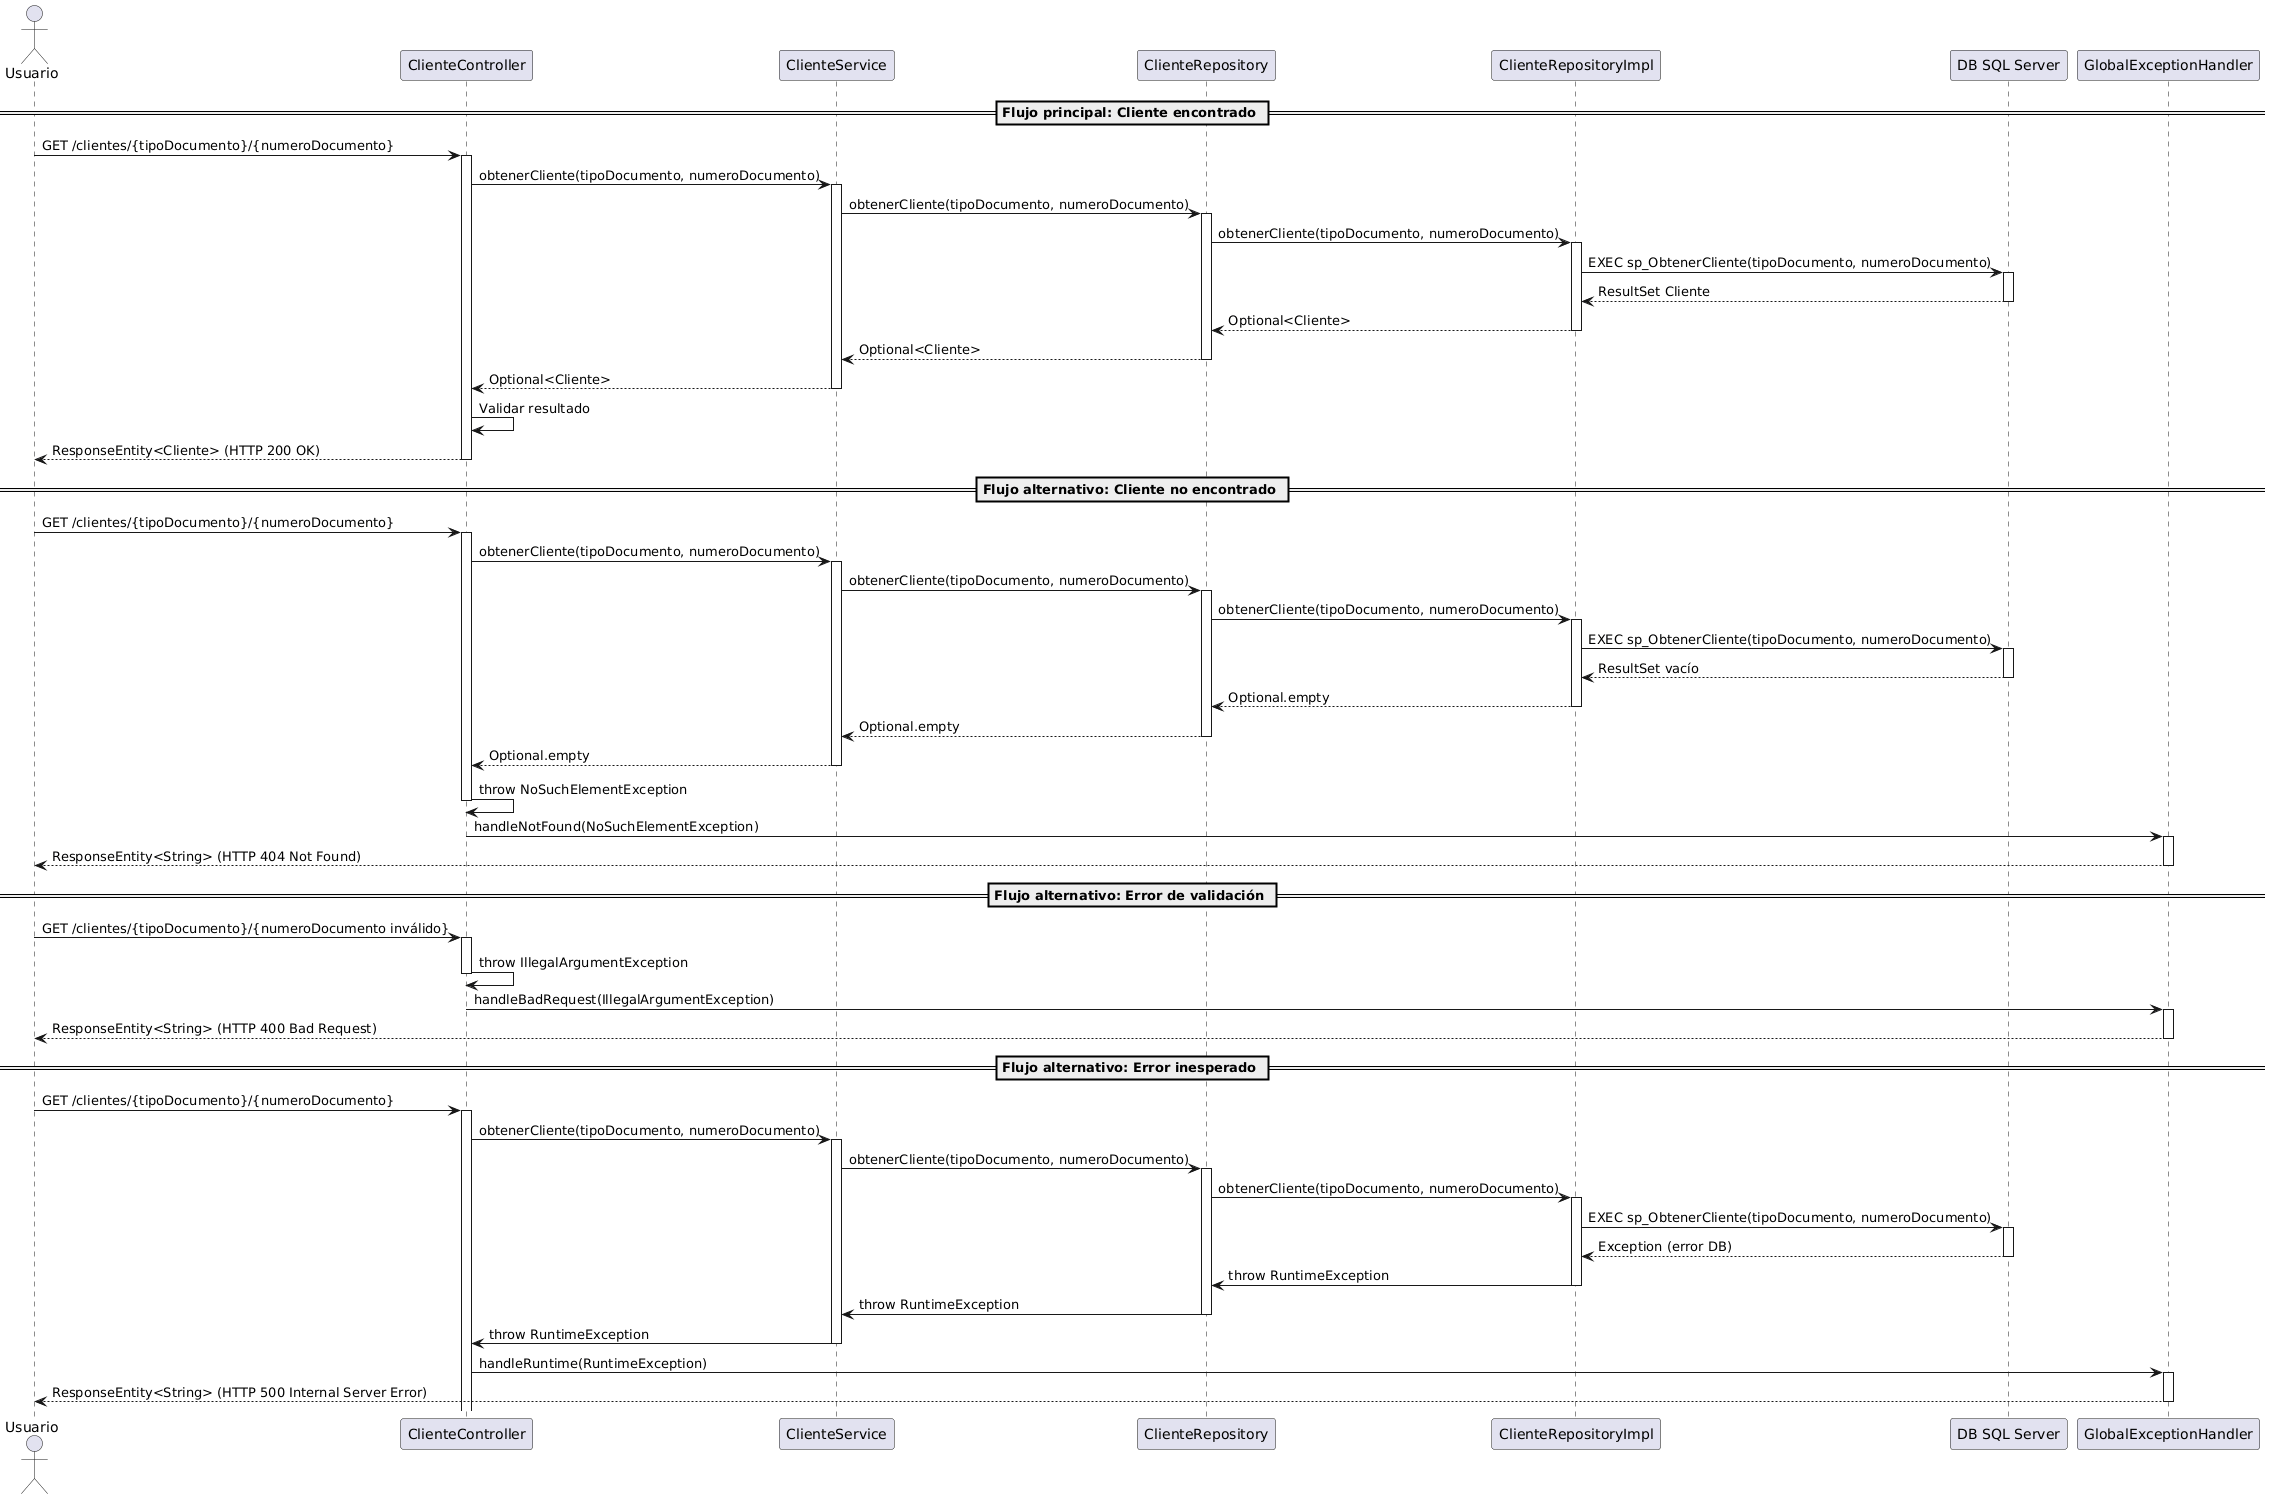

The diagram above was rendered by PlantUML. Its source (embedded in the PNG):
@startuml
actor Usuario as User
participant "ClienteController" as Controller
participant "ClienteService" as Service
participant "ClienteRepository" as RepoPort
participant "ClienteRepositoryImpl" as RepoImpl
participant "DB SQL Server" as DB
participant "GlobalExceptionHandler" as ExceptionHandler

== Flujo principal: Cliente encontrado ==

User -> Controller : GET /clientes/{tipoDocumento}/{numeroDocumento}
activate Controller

Controller -> Service : obtenerCliente(tipoDocumento, numeroDocumento)
activate Service

Service -> RepoPort : obtenerCliente(tipoDocumento, numeroDocumento)
activate RepoPort

RepoPort -> RepoImpl : obtenerCliente(tipoDocumento, numeroDocumento)
activate RepoImpl

RepoImpl -> DB : EXEC sp_ObtenerCliente(tipoDocumento, numeroDocumento)
activate DB

DB --> RepoImpl : ResultSet Cliente
deactivate DB

RepoImpl --> RepoPort : Optional<Cliente>
deactivate RepoImpl

RepoPort --> Service : Optional<Cliente>
deactivate RepoPort

Service --> Controller : Optional<Cliente>
deactivate Service

Controller -> Controller : Validar resultado
Controller --> User : ResponseEntity<Cliente> (HTTP 200 OK)
deactivate Controller

== Flujo alternativo: Cliente no encontrado ==

User -> Controller : GET /clientes/{tipoDocumento}/{numeroDocumento}
activate Controller

Controller -> Service : obtenerCliente(tipoDocumento, numeroDocumento)
activate Service

Service -> RepoPort : obtenerCliente(tipoDocumento, numeroDocumento)
activate RepoPort

RepoPort -> RepoImpl : obtenerCliente(tipoDocumento, numeroDocumento)
activate RepoImpl

RepoImpl -> DB : EXEC sp_ObtenerCliente(tipoDocumento, numeroDocumento)
activate DB

DB --> RepoImpl : ResultSet vacío
deactivate DB

RepoImpl --> RepoPort : Optional.empty
deactivate RepoImpl

RepoPort --> Service : Optional.empty
deactivate RepoPort

Service --> Controller : Optional.empty
deactivate Service

Controller -> Controller : throw NoSuchElementException
deactivate Controller

Controller -> ExceptionHandler : handleNotFound(NoSuchElementException)
activate ExceptionHandler

ExceptionHandler --> User : ResponseEntity<String> (HTTP 404 Not Found)
deactivate ExceptionHandler

== Flujo alternativo: Error de validación ==

User -> Controller : GET /clientes/{tipoDocumento}/{numeroDocumento inválido}
activate Controller

Controller -> Controller : throw IllegalArgumentException
deactivate Controller

Controller -> ExceptionHandler : handleBadRequest(IllegalArgumentException)
activate ExceptionHandler

ExceptionHandler --> User : ResponseEntity<String> (HTTP 400 Bad Request)
deactivate ExceptionHandler

== Flujo alternativo: Error inesperado ==

User -> Controller : GET /clientes/{tipoDocumento}/{numeroDocumento}
activate Controller

Controller -> Service : obtenerCliente(tipoDocumento, numeroDocumento)
activate Service

Service -> RepoPort : obtenerCliente(tipoDocumento, numeroDocumento)
activate RepoPort

RepoPort -> RepoImpl : obtenerCliente(tipoDocumento, numeroDocumento)
activate RepoImpl

RepoImpl -> DB : EXEC sp_ObtenerCliente(tipoDocumento, numeroDocumento)
activate DB

DB --> RepoImpl : Exception (error DB)
deactivate DB

RepoImpl -> RepoPort : throw RuntimeException
deactivate RepoImpl

RepoPort -> Service : throw RuntimeException
deactivate RepoPort

Service -> Controller : throw RuntimeException
deactivate Service

Controller -> ExceptionHandler : handleRuntime(RuntimeException)
activate ExceptionHandler

ExceptionHandler --> User : ResponseEntity<String> (HTTP 500 Internal Server Error)
deactivate ExceptionHandler
@enduml